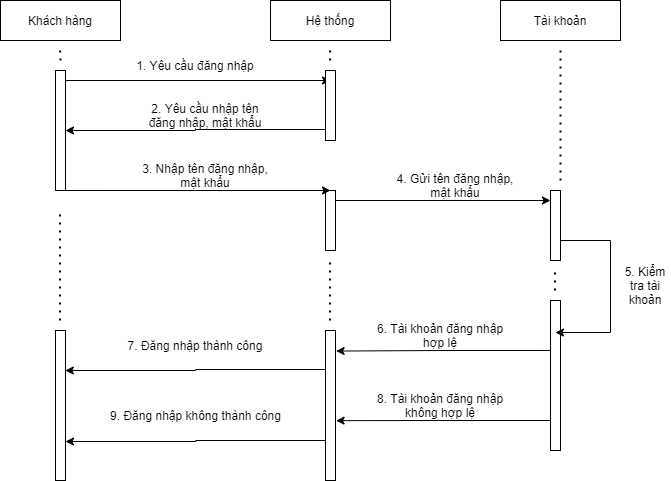

The diagram above was exported from draw.io. Its source (the exported page's mxGraphModel, read from the mxfile embedded in the PNG):
<mxGraphModel dx="1038" dy="581" grid="1" gridSize="10" guides="1" tooltips="1" connect="1" arrows="1" fold="1" page="1" pageScale="1" pageWidth="827" pageHeight="1169" math="0" shadow="0">
  <root>
    <mxCell id="azTdfohgng0xIfsK79v9-0" />
    <mxCell id="azTdfohgng0xIfsK79v9-1" parent="azTdfohgng0xIfsK79v9-0" />
    <mxCell id="byqO2Tar2NhTB6X8uWvf-2" value="Hệ thống" style="rounded=0;whiteSpace=wrap;html=1;strokeColor=#000000;strokeWidth=1;fillColor=#FFFFFF;" vertex="1" parent="azTdfohgng0xIfsK79v9-1">
      <mxGeometry x="450" y="70" width="120" height="40" as="geometry" />
    </mxCell>
    <mxCell id="byqO2Tar2NhTB6X8uWvf-3" value="Khách hàng" style="rounded=0;whiteSpace=wrap;html=1;strokeColor=#000000;strokeWidth=1;fillColor=#FFFFFF;" vertex="1" parent="azTdfohgng0xIfsK79v9-1">
      <mxGeometry x="180" y="70" width="120" height="40" as="geometry" />
    </mxCell>
    <mxCell id="byqO2Tar2NhTB6X8uWvf-4" value="" style="html=1;points=[];perimeter=orthogonalPerimeter;" vertex="1" parent="azTdfohgng0xIfsK79v9-1">
      <mxGeometry x="235" y="140" width="10" height="120" as="geometry" />
    </mxCell>
    <mxCell id="byqO2Tar2NhTB6X8uWvf-5" value="" style="endArrow=classic;html=1;rounded=0;strokeColor=#000000;strokeWidth=1;edgeStyle=orthogonalEdgeStyle;entryX=0.5;entryY=0.143;entryDx=0;entryDy=0;entryPerimeter=0;" edge="1" parent="azTdfohgng0xIfsK79v9-1" target="byqO2Tar2NhTB6X8uWvf-7">
      <mxGeometry width="50" height="50" relative="1" as="geometry">
        <mxPoint x="245" y="150.01999999999998" as="sourcePoint" />
        <mxPoint x="395" y="150" as="targetPoint" />
      </mxGeometry>
    </mxCell>
    <mxCell id="byqO2Tar2NhTB6X8uWvf-6" value="" style="html=1;points=[];perimeter=orthogonalPerimeter;" vertex="1" parent="azTdfohgng0xIfsK79v9-1">
      <mxGeometry x="505" y="260" width="10" height="60" as="geometry" />
    </mxCell>
    <mxCell id="byqO2Tar2NhTB6X8uWvf-7" value="" style="html=1;points=[];perimeter=orthogonalPerimeter;" vertex="1" parent="azTdfohgng0xIfsK79v9-1">
      <mxGeometry x="505" y="140" width="10" height="70" as="geometry" />
    </mxCell>
    <mxCell id="byqO2Tar2NhTB6X8uWvf-8" value="1. Yêu cầu đăng nhập" style="text;html=1;strokeColor=none;fillColor=none;align=center;verticalAlign=middle;whiteSpace=wrap;rounded=0;" vertex="1" parent="azTdfohgng0xIfsK79v9-1">
      <mxGeometry x="310" y="120" width="130" height="30" as="geometry" />
    </mxCell>
    <mxCell id="byqO2Tar2NhTB6X8uWvf-9" value="2. Yêu cầu nhập tên đăng nhập, mật khẩu" style="text;html=1;strokeColor=none;fillColor=none;align=center;verticalAlign=middle;whiteSpace=wrap;rounded=0;" vertex="1" parent="azTdfohgng0xIfsK79v9-1">
      <mxGeometry x="320" y="170" width="130" height="30" as="geometry" />
    </mxCell>
    <mxCell id="byqO2Tar2NhTB6X8uWvf-10" value="" style="endArrow=classic;html=1;rounded=0;strokeColor=#000000;strokeWidth=1;edgeStyle=orthogonalEdgeStyle;exitX=0.02;exitY=0.843;exitDx=0;exitDy=0;exitPerimeter=0;" edge="1" parent="azTdfohgng0xIfsK79v9-1" source="byqO2Tar2NhTB6X8uWvf-7" target="byqO2Tar2NhTB6X8uWvf-4">
      <mxGeometry width="50" height="50" relative="1" as="geometry">
        <mxPoint x="500" y="200" as="sourcePoint" />
        <mxPoint x="375" y="200" as="targetPoint" />
        <Array as="points" />
      </mxGeometry>
    </mxCell>
    <mxCell id="byqO2Tar2NhTB6X8uWvf-11" value="" style="endArrow=classic;html=1;rounded=0;strokeColor=#000000;strokeWidth=1;edgeStyle=orthogonalEdgeStyle;entryX=0.5;entryY=0.143;entryDx=0;entryDy=0;entryPerimeter=0;" edge="1" parent="azTdfohgng0xIfsK79v9-1">
      <mxGeometry width="50" height="50" relative="1" as="geometry">
        <mxPoint x="245" y="260.01" as="sourcePoint" />
        <mxPoint x="510" y="260" as="targetPoint" />
      </mxGeometry>
    </mxCell>
    <mxCell id="byqO2Tar2NhTB6X8uWvf-12" value="3. Nhập tên đăng nhập, mật khẩu" style="text;html=1;strokeColor=none;fillColor=none;align=center;verticalAlign=middle;whiteSpace=wrap;rounded=0;" vertex="1" parent="azTdfohgng0xIfsK79v9-1">
      <mxGeometry x="320" y="230" width="130" height="30" as="geometry" />
    </mxCell>
    <mxCell id="byqO2Tar2NhTB6X8uWvf-13" value="Tài khoản" style="rounded=0;whiteSpace=wrap;html=1;strokeColor=#000000;strokeWidth=1;fillColor=#FFFFFF;" vertex="1" parent="azTdfohgng0xIfsK79v9-1">
      <mxGeometry x="680" y="70" width="120" height="40" as="geometry" />
    </mxCell>
    <mxCell id="byqO2Tar2NhTB6X8uWvf-14" value="" style="html=1;points=[];perimeter=orthogonalPerimeter;" vertex="1" parent="azTdfohgng0xIfsK79v9-1">
      <mxGeometry x="730" y="370" width="10" height="150" as="geometry" />
    </mxCell>
    <mxCell id="byqO2Tar2NhTB6X8uWvf-15" value="" style="html=1;points=[];perimeter=orthogonalPerimeter;" vertex="1" parent="azTdfohgng0xIfsK79v9-1">
      <mxGeometry x="505" y="400" width="10" height="150" as="geometry" />
    </mxCell>
    <mxCell id="byqO2Tar2NhTB6X8uWvf-16" style="edgeStyle=orthogonalEdgeStyle;rounded=0;orthogonalLoop=1;jettySize=auto;html=1;strokeColor=#000000;strokeWidth=1;" edge="1" parent="azTdfohgng0xIfsK79v9-1" source="byqO2Tar2NhTB6X8uWvf-17">
      <mxGeometry relative="1" as="geometry">
        <Array as="points">
          <mxPoint x="790" y="310" />
          <mxPoint x="790" y="402" />
        </Array>
        <mxPoint x="735" y="402" as="targetPoint" />
      </mxGeometry>
    </mxCell>
    <mxCell id="byqO2Tar2NhTB6X8uWvf-17" value="" style="html=1;points=[];perimeter=orthogonalPerimeter;" vertex="1" parent="azTdfohgng0xIfsK79v9-1">
      <mxGeometry x="730" y="260" width="10" height="70" as="geometry" />
    </mxCell>
    <mxCell id="byqO2Tar2NhTB6X8uWvf-18" value="" style="endArrow=classic;html=1;rounded=0;strokeColor=#000000;strokeWidth=1;edgeStyle=orthogonalEdgeStyle;" edge="1" parent="azTdfohgng0xIfsK79v9-1">
      <mxGeometry width="50" height="50" relative="1" as="geometry">
        <mxPoint x="515" y="270.01" as="sourcePoint" />
        <mxPoint x="730" y="270" as="targetPoint" />
      </mxGeometry>
    </mxCell>
    <mxCell id="byqO2Tar2NhTB6X8uWvf-19" value="4. Gửi tên đăng nhập, mật khẩu" style="text;html=1;strokeColor=none;fillColor=none;align=center;verticalAlign=middle;whiteSpace=wrap;rounded=0;" vertex="1" parent="azTdfohgng0xIfsK79v9-1">
      <mxGeometry x="570" y="240" width="130" height="30" as="geometry" />
    </mxCell>
    <mxCell id="byqO2Tar2NhTB6X8uWvf-20" value="5. Kiểm tra tài khoản" style="text;html=1;strokeColor=none;fillColor=none;align=center;verticalAlign=middle;whiteSpace=wrap;rounded=0;" vertex="1" parent="azTdfohgng0xIfsK79v9-1">
      <mxGeometry x="800" y="320" width="50" height="70" as="geometry" />
    </mxCell>
    <mxCell id="byqO2Tar2NhTB6X8uWvf-21" value="" style="endArrow=classic;html=1;rounded=0;strokeColor=#000000;strokeWidth=1;edgeStyle=orthogonalEdgeStyle;entryX=1.06;entryY=0.137;entryDx=0;entryDy=0;entryPerimeter=0;" edge="1" parent="azTdfohgng0xIfsK79v9-1" target="byqO2Tar2NhTB6X8uWvf-15">
      <mxGeometry width="50" height="50" relative="1" as="geometry">
        <mxPoint x="730" y="420.01" as="sourcePoint" />
        <mxPoint x="945" y="420" as="targetPoint" />
      </mxGeometry>
    </mxCell>
    <mxCell id="0EcAqzY0L4PkVFP4a9hQ-1" value="6. Tài khoản đăng nhập hợp lệ" style="text;html=1;strokeColor=none;fillColor=none;align=center;verticalAlign=middle;whiteSpace=wrap;rounded=0;" vertex="1" parent="azTdfohgng0xIfsK79v9-1">
      <mxGeometry x="550" y="390" width="140" height="30" as="geometry" />
    </mxCell>
    <mxCell id="0EcAqzY0L4PkVFP4a9hQ-3" value="" style="html=1;points=[];perimeter=orthogonalPerimeter;" vertex="1" parent="azTdfohgng0xIfsK79v9-1">
      <mxGeometry x="235" y="400" width="10" height="150" as="geometry" />
    </mxCell>
    <mxCell id="0EcAqzY0L4PkVFP4a9hQ-4" value="" style="endArrow=classic;html=1;rounded=0;strokeColor=#000000;strokeWidth=1;edgeStyle=orthogonalEdgeStyle;exitX=0.02;exitY=0.843;exitDx=0;exitDy=0;exitPerimeter=0;" edge="1" parent="azTdfohgng0xIfsK79v9-1">
      <mxGeometry width="50" height="50" relative="1" as="geometry">
        <mxPoint x="505.00000000000006" y="439.01" as="sourcePoint" />
        <mxPoint x="244.8" y="440" as="targetPoint" />
        <Array as="points">
          <mxPoint x="375" y="439" />
          <mxPoint x="375" y="440" />
        </Array>
      </mxGeometry>
    </mxCell>
    <mxCell id="0EcAqzY0L4PkVFP4a9hQ-5" value="7. Đăng nhập thành công" style="text;html=1;strokeColor=none;fillColor=none;align=center;verticalAlign=middle;whiteSpace=wrap;rounded=0;" vertex="1" parent="azTdfohgng0xIfsK79v9-1">
      <mxGeometry x="305" y="400" width="140" height="30" as="geometry" />
    </mxCell>
    <mxCell id="0EcAqzY0L4PkVFP4a9hQ-6" value="8. Tài khoản đăng nhập không hợp lệ" style="text;html=1;strokeColor=none;fillColor=none;align=center;verticalAlign=middle;whiteSpace=wrap;rounded=0;" vertex="1" parent="azTdfohgng0xIfsK79v9-1">
      <mxGeometry x="550" y="460" width="140" height="30" as="geometry" />
    </mxCell>
    <mxCell id="0EcAqzY0L4PkVFP4a9hQ-10" value="" style="endArrow=classic;html=1;rounded=0;strokeColor=#000000;strokeWidth=1;edgeStyle=orthogonalEdgeStyle;entryX=1.06;entryY=0.601;entryDx=0;entryDy=0;entryPerimeter=0;" edge="1" parent="azTdfohgng0xIfsK79v9-1" target="byqO2Tar2NhTB6X8uWvf-15">
      <mxGeometry width="50" height="50" relative="1" as="geometry">
        <mxPoint x="730" y="490.01" as="sourcePoint" />
        <mxPoint x="945" y="490" as="targetPoint" />
        <Array as="points" />
      </mxGeometry>
    </mxCell>
    <mxCell id="0EcAqzY0L4PkVFP4a9hQ-11" value="9. Đăng nhập không thành công" style="text;html=1;strokeColor=none;fillColor=none;align=center;verticalAlign=middle;whiteSpace=wrap;rounded=0;" vertex="1" parent="azTdfohgng0xIfsK79v9-1">
      <mxGeometry x="287.5" y="470" width="175" height="30" as="geometry" />
    </mxCell>
    <mxCell id="0EcAqzY0L4PkVFP4a9hQ-12" value="" style="endArrow=classic;html=1;rounded=0;strokeColor=#000000;strokeWidth=1;edgeStyle=orthogonalEdgeStyle;exitX=0.02;exitY=0.843;exitDx=0;exitDy=0;exitPerimeter=0;" edge="1" parent="azTdfohgng0xIfsK79v9-1">
      <mxGeometry width="50" height="50" relative="1" as="geometry">
        <mxPoint x="505.2" y="510.01" as="sourcePoint" />
        <mxPoint x="244.99999999999994" y="511" as="targetPoint" />
        <Array as="points">
          <mxPoint x="375.2" y="510" />
          <mxPoint x="375.2" y="511" />
        </Array>
      </mxGeometry>
    </mxCell>
    <mxCell id="ft8o8N9T8icyb2CJKM-c-0" value="" style="endArrow=none;dashed=1;html=1;dashPattern=1 3;strokeWidth=2;rounded=0;edgeStyle=orthogonalEdgeStyle;" edge="1" parent="azTdfohgng0xIfsK79v9-1">
      <mxGeometry width="50" height="50" relative="1" as="geometry">
        <mxPoint x="740" y="250" as="sourcePoint" />
        <mxPoint x="740" y="120" as="targetPoint" />
        <Array as="points">
          <mxPoint x="740" y="120" />
        </Array>
      </mxGeometry>
    </mxCell>
    <mxCell id="ft8o8N9T8icyb2CJKM-c-1" value="" style="endArrow=none;dashed=1;html=1;dashPattern=1 3;strokeWidth=2;rounded=0;edgeStyle=orthogonalEdgeStyle;" edge="1" parent="azTdfohgng0xIfsK79v9-1">
      <mxGeometry width="50" height="50" relative="1" as="geometry">
        <mxPoint x="240" y="130" as="sourcePoint" />
        <mxPoint x="239.5" y="120" as="targetPoint" />
        <Array as="points">
          <mxPoint x="240" y="125" />
        </Array>
      </mxGeometry>
    </mxCell>
    <mxCell id="ft8o8N9T8icyb2CJKM-c-2" value="" style="endArrow=none;dashed=1;html=1;dashPattern=1 3;strokeWidth=2;rounded=0;edgeStyle=orthogonalEdgeStyle;" edge="1" parent="azTdfohgng0xIfsK79v9-1">
      <mxGeometry width="50" height="50" relative="1" as="geometry">
        <mxPoint x="509.5" y="130" as="sourcePoint" />
        <mxPoint x="509.5" y="120" as="targetPoint" />
        <Array as="points">
          <mxPoint x="509.5" y="120" />
          <mxPoint x="509.5" y="120" />
        </Array>
      </mxGeometry>
    </mxCell>
    <mxCell id="ft8o8N9T8icyb2CJKM-c-5" value="" style="endArrow=none;dashed=1;html=1;dashPattern=1 3;strokeWidth=2;rounded=0;edgeStyle=orthogonalEdgeStyle;" edge="1" parent="azTdfohgng0xIfsK79v9-1">
      <mxGeometry width="50" height="50" relative="1" as="geometry">
        <mxPoint x="240" y="390" as="sourcePoint" />
        <mxPoint x="239.5" y="280" as="targetPoint" />
        <Array as="points">
          <mxPoint x="239.5" y="280" />
        </Array>
      </mxGeometry>
    </mxCell>
    <mxCell id="ft8o8N9T8icyb2CJKM-c-6" value="" style="endArrow=none;dashed=1;html=1;dashPattern=1 3;strokeWidth=2;rounded=0;edgeStyle=orthogonalEdgeStyle;" edge="1" parent="azTdfohgng0xIfsK79v9-1">
      <mxGeometry width="50" height="50" relative="1" as="geometry">
        <mxPoint x="735" y="360" as="sourcePoint" />
        <mxPoint x="734.5" y="340" as="targetPoint" />
        <Array as="points">
          <mxPoint x="734.5" y="340" />
        </Array>
      </mxGeometry>
    </mxCell>
    <mxCell id="ft8o8N9T8icyb2CJKM-c-7" value="" style="endArrow=none;dashed=1;html=1;dashPattern=1 3;strokeWidth=2;rounded=0;edgeStyle=orthogonalEdgeStyle;" edge="1" parent="azTdfohgng0xIfsK79v9-1">
      <mxGeometry width="50" height="50" relative="1" as="geometry">
        <mxPoint x="510" y="390" as="sourcePoint" />
        <mxPoint x="509.5" y="330" as="targetPoint" />
        <Array as="points">
          <mxPoint x="509.5" y="330" />
        </Array>
      </mxGeometry>
    </mxCell>
  </root>
</mxGraphModel>